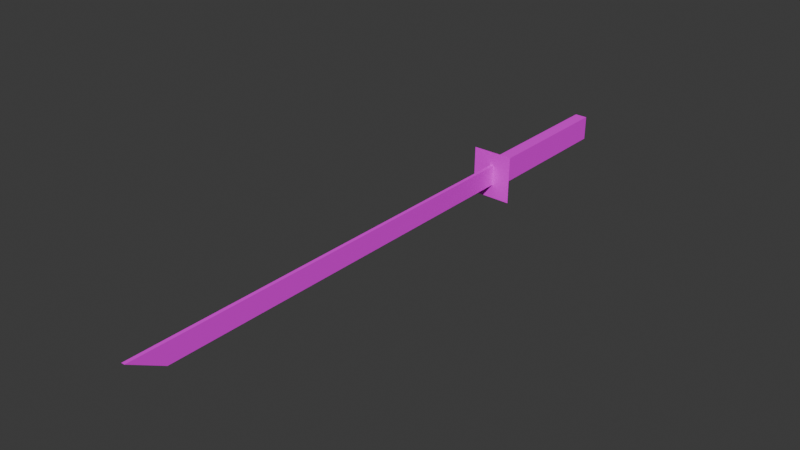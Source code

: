 # Source: katanacrm.blend  (saved by Blender 5.2.44; exported with 4.5.12 LTS)
import bpy
from mathutils import Matrix  # noqa: F401  (used for matrix-valued properties, if any)

bpy.ops.wm.read_factory_settings(use_empty=True)
scene = bpy.context.scene
scene.name = 'Scene'

# ---- collections
col_collection = bpy.data.collections.new('Collection'); scene.collection.children.link(col_collection)

# ---- images (referenced by path relative to the original .blend; pixels are not part of the script)
import os
ASSET_DIR = os.environ.get("B2B_ASSET_DIR", "")  # directory of the original .blend (textures are referenced by path, not embedded)
HERE = os.path.dirname(os.path.abspath(__file__))  # packed textures are extracted next to this script under _unpacked/

def load_image(name, relpath, width, height, colorspace="sRGB"):
    """Load a texture the original file referenced (path relative to the .blend, or extracted next to this script)."""
    p = next((c for c in (os.path.join(HERE, relpath), os.path.join(ASSET_DIR, relpath)) if relpath and os.path.exists(c)), "")
    if p:
        img = bpy.data.images.load(p, check_existing=True)
        img.name = name
    else:  # same state as the original file: an image datablock whose file is absent (Cycles renders it pink)
        img = bpy.data.images.new(name, width, height)
        img.source = "FILE"
        img.filepath = "//" + (relpath or name)
    img.colorspace_settings.name = colorspace
    return img
img_katanacrm = load_image('Katanacrm', 'Katanacrm.png', 1024, 1024, 'sRGB')

# ---- materials (node trees are filled in below, after node groups)
mat_material_001 = bpy.data.materials.new('Material.001')

# ---- material node trees
mat_material_001.use_nodes = True; mat_material_001.node_tree.nodes.clear()
_N = mat_material_001.node_tree.nodes; _L = mat_material_001.node_tree.links
n0 = _N.new('ShaderNodeBsdfPrincipled'); n0.name = 'Principled BSDF'; n0.location = (-200, 100)
n0.inputs[10].default_value = 0.005
n1 = _N.new('ShaderNodeOutputMaterial'); n1.name = 'Material Output'; n1.location = (200, 100)
n2 = _N.new('ShaderNodeTexImage'); n2.name = 'Image Texture'; n2.location = (-490, 71)
n2.image = img_katanacrm
_L.new(n0.outputs[0], n1.inputs[0])
_L.new(n2.outputs[0], n0.inputs[0])
n1.is_active_output = True

# ---- world
world_world = bpy.data.worlds.new('World'); scene.world = world_world
world_world.use_nodes = True; world_world.node_tree.nodes.clear()
_N = world_world.node_tree.nodes; _L = world_world.node_tree.links
n0 = _N.new('ShaderNodeOutputWorld'); n0.name = 'World Output'; n0.location = (200, 100)
n1 = _N.new('ShaderNodeBackground'); n1.name = 'Background'; n1.location = (-200, 100)
n1.inputs[0].default_value = (0.05088, 0.05088, 0.05088, 1.0)
_L.new(n1.outputs[0], n0.inputs[0])
n0.is_active_output = True
world_world.color = (0.05088, 0.05088, 0.05088)
world_world.sun_shadow_jitter_overblur = 0.0

# ---- meshes
me_cube_001 = bpy.data.meshes.new('Cube.001')
me_cube_001.from_pydata([(-0.3258, -1.928, -0.1662), (-0.3258, -1.928, 0.1662), (-0.3258, 1.788, -0.1662), (-0.3258, 1.788, 0.1662), (0.3258, -1.928, -0.1662), (0.3258, -1.928, 0.1662), (0.3258, 1.788, -0.1662), (0.3258, 1.788, 0.1662), (-0.269, -2.031, -0.04483), (-0.269, -2.031, 0.04483), (0.269, -2.031, -0.03785), (0.269, -2.031, 0.03785), (-0.6365, -2.031, -0.537), (-0.6365, -2.031, 0.537), (0.6365, -2.031, 0.537), (0.6365, -2.031, -0.537), (-0.269, -13.67, -0.04483), (-0.269, -13.67, 0.04483), (0.269, -12.71, 0.03785), (0.269, -12.71, -0.03785), (-0.3258, 2.272, -0.1662), (-0.3258, 2.272, 0.1662), (0.3258, 2.272, -0.1662), (0.3258, 2.272, 0.1662)], [], [(0, 1, 3, 2), (7, 6, 22, 23), (6, 7, 5, 4), (5, 1, 13, 14), (2, 6, 4, 0), (7, 3, 1, 5), (11, 9, 17, 18), (4, 5, 14, 15), (1, 0, 12, 13), (0, 4, 15, 12), (8, 9, 13, 12), (11, 10, 15, 14), (10, 8, 12, 15), (9, 11, 14, 13), (19, 18, 17, 16), (10, 11, 18, 19), (8, 10, 19, 16), (9, 8, 16, 17), (20, 21, 23, 22), (6, 2, 20, 22), (3, 7, 23, 21), (2, 3, 21, 20)])
_uv = me_cube_001.uv_layers.new(name='UVMap')
_uv.uv.foreach_set('vector', [5.119e-08, 0.6218, 5.119e-08, 0.5214, 0.3191, 0.5214, 0.3191, 0.6218, 0.4022, 0.5214, 0.4022, 0.6218, 0.3607, 0.6218, 0.3607, 0.5214, 0.4022, 0.6218, 0.4022, 0.5214, 0.7213, 0.5214, 0.7213, 0.6218, 0.8039, 0.6333, 0.748, 0.6333, 0.7213, 0.5214, 0.8306, 0.5214, 0.04154, 0.5214, 0.04154, 0.3248, 0.3607, 0.3248, 0.3607, 0.5214, 0.4022, 0.5214, 0.4022, 0.3248, 0.7213, 0.3248, 0.7213, 0.5214, 0.0, 0.1624, 0.0, 0.0, 0.9993, 0.0, 0.9176, 0.1624, 0.8039, 0.7337, 0.8039, 0.6333, 0.8306, 0.5214, 0.8306, 0.8455, 0.748, 0.6333, 0.748, 0.7337, 0.7213, 0.8455, 0.7213, 0.5214, 0.748, 0.7337, 0.8039, 0.7337, 0.8306, 0.8455, 0.7213, 0.8455, 0.9084, 0.697, 0.9084, 0.6699, 0.9399, 0.5214, 0.9399, 0.8455, 0.8622, 0.6721, 0.8622, 0.6949, 0.8306, 0.8455, 0.8306, 0.5214, 0.8622, 0.6949, 0.9084, 0.697, 0.9399, 0.8455, 0.8306, 0.8455, 0.9084, 0.6699, 0.8622, 0.6721, 0.8306, 0.5214, 0.9399, 0.5214, 0.9174, 0.8705, 0.9174, 0.8476, 1.0, 0.8455, 1.0, 0.8726, 2.048e-08, 0.8705, 2.048e-08, 0.8476, 0.9174, 0.8476, 0.9174, 0.8705, 0.0, 0.3248, 0.0, 0.1624, 0.9176, 0.1624, 0.9993, 0.3248, 0.9993, 0.8726, 0.9993, 0.8997, 4.095e-08, 0.8997, 4.095e-08, 0.8726, 4.095e-08, 1.0, 4.095e-08, 0.8997, 0.05597, 0.8997, 0.05597, 1.0, 0.04154, 0.3248, 0.04154, 0.5214, 4.095e-08, 0.5214, 4.095e-08, 0.3248, 0.4022, 0.3248, 0.4022, 0.5214, 0.3607, 0.5214, 0.3607, 0.3248, 0.3191, 0.6218, 0.3191, 0.5214, 0.3607, 0.5214, 0.3607, 0.6218])
me_cube_001.materials.append(mat_material_001)
me_cube_001.update()

# ---- objects
ob_cube = bpy.data.objects.new('Cube', me_cube_001)

# ---- transforms, parenting, visibility, modifiers, constraints
ob_cube.location = (0.0, 4.066, 1.38)
ob_cube.rotation_euler = (-0.0, 1.579, -0.0)

# ---- collection membership
col_collection.objects.link(ob_cube)

# ---- scene / render settings (as saved in the file)
scene.frame_start = 1; scene.frame_end = 250; scene.frame_set(1)
scene.render.engine = 'BLENDER_EEVEE_NEXT'
scene.render.bake_bias = 0.0
scene.render.bake_samples = 0
scene.render.compositor_device = 'GPU'
scene.eevee.use_volume_custom_range = False
scene.eevee.fast_gi_thickness_near = 0.1
scene.eevee.fast_gi_thickness_far = 0.0
scene.eevee.ray_tracing_options.screen_trace_thickness = 0.1
bpy.context.view_layer.update()

# ---- added for rendering (the .blend has no active camera and no usable light): camera, sun
cam_auto = bpy.data.cameras.new('AutoCamera')
cam_auto.lens = 50.0
cam_auto.sensor_width = 36.0
cam_auto.clip_end = 1000.0
ob_auto_camera = bpy.data.objects.new('AutoCamera', cam_auto)
scene.collection.objects.link(ob_auto_camera)
ob_auto_camera.location = (14.8274, -19.4243, 13.242)
ob_auto_camera.rotation_euler = (1.09748, -7.21219e-08, 0.694738)
scene.camera = ob_auto_camera
light_auto_sun = bpy.data.lights.new('AutoSun', 'SUN')
light_auto_sun.energy = 3.0
light_auto_sun.angle = 0.0523599
ob_auto_sun = bpy.data.objects.new('AutoSun', light_auto_sun)
scene.collection.objects.link(ob_auto_sun)
ob_auto_sun.rotation_euler = (0.872665, 0.174533, 0.523599)
bpy.context.view_layer.update()
